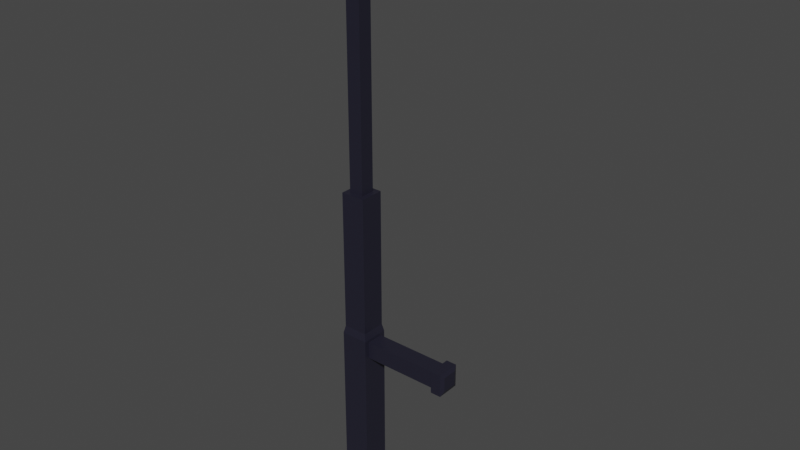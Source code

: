 # Source: Police_Baton.blend  (saved by Blender 3.1.7; exported with 4.5.12 LTS)
import bpy
from mathutils import Matrix  # noqa: F401  (used for matrix-valued properties, if any)

bpy.ops.wm.read_factory_settings(use_empty=True)
scene = bpy.context.scene
scene.name = 'Scene'

# ---- collections
col_collection = bpy.data.collections.new('Collection'); scene.collection.children.link(col_collection)

# ---- materials (node trees are filled in below, after node groups)
mat_material = bpy.data.materials.new('Material')
mat_material.alpha_threshold = 0.0
mat_material.use_transparent_shadow = False
mat_material.line_color = (0.0, 0.0, 0.0, 1.0)

# ---- material node trees
mat_material.use_nodes = True; mat_material.node_tree.nodes.clear()
_N = mat_material.node_tree.nodes; _L = mat_material.node_tree.links
n0 = _N.new('ShaderNodeOutputMaterial'); n0.name = 'Material Output'; n0.location = (300, 300)
n1 = _N.new('ShaderNodeBsdfPrincipled'); n1.name = 'Principled BSDF'; n1.location = (10, 300)
n1.distribution = 'GGX'
n1.subsurface_method = 'RANDOM_WALK_SKIN'
n1.inputs[0].default_value = (0.01651, 0.01586, 0.02902, 1.0)
n1.inputs[2].default_value = 0.4
n1.inputs[3].default_value = 1.45
n1.inputs[27].default_value = (0.0, 0.0, 0.0, 1.0)
n1.inputs[28].default_value = 1.0
_L.new(n1.outputs[0], n0.inputs[0])
n0.is_active_output = True

# ---- world
world_world = bpy.data.worlds.new('World'); scene.world = world_world
world_world.use_nodes = True; world_world.node_tree.nodes.clear()
_N = world_world.node_tree.nodes; _L = world_world.node_tree.links
n0 = _N.new('ShaderNodeOutputWorld'); n0.name = 'World Output'; n0.location = (300, 300)
n1 = _N.new('ShaderNodeBackground'); n1.name = 'Background'; n1.location = (10, 300)
n1.inputs[0].default_value = (0.05088, 0.05088, 0.05088, 1.0)
_L.new(n1.outputs[0], n0.inputs[0])
n0.is_active_output = True
world_world.color = (0.05088, 0.05088, 0.05088)
world_world.use_sun_shadow = False
world_world.sun_shadow_jitter_overblur = 0.0

# ---- meshes
me_cube = bpy.data.meshes.new('Cube')
me_cube.from_pydata([(0.5254, 0.5254, 0.548), (0.6167, 0.6167, -1.056), (0.5254, -0.5254, 0.548), (0.6167, -0.6167, -1.056), (-0.5254, 0.5254, 0.548), (-0.6167, 0.6167, -1.056), (-0.5254, -0.5254, 0.548), (-0.6167, -0.6167, -1.056), (0.8857, 0.8857, -0.1681), (-0.8857, -0.8857, -0.1681), (0.8857, -0.8857, -0.1681), (-0.8857, 0.8857, -0.1681), (1.0, 1.0, -0.3763), (1.0, -1.0, -0.3763), (-1.0, 1.0, -0.3763), (-1.0, -1.0, -0.3763), (-1.0, -1.0, -0.2067), (1.0, 1.0, -0.2067), (1.0, -1.0, -0.2067), (-1.0, 1.0, -0.2067), (0.8857, -0.8857, 0.548), (-0.8857, -0.8857, 0.548), (0.8857, 0.8857, 0.548), (-0.8857, 0.8857, 0.548), (0.6748, -0.6748, 1.921), (-0.6748, -0.6748, 1.921), (0.6748, 0.6748, 1.921), (-0.6748, 0.6748, 1.921), (0.3557, -0.3557, 1.961), (-0.3557, -0.3557, 1.961), (0.3557, 0.3557, 1.961), (-0.3557, 0.3557, 1.961), (0.6748, -0.6748, 1.95), (-0.6748, -0.6748, 1.95), (0.6748, 0.6748, 1.95), (-0.6748, 0.6748, 1.95), (0.5254, -0.5254, 1.918), (-0.5254, -0.5254, 1.918), (0.5254, 0.5254, 1.918), (-0.5254, 0.5254, 1.918), (7.541, 0.548, -0.3037), (0.9387, 0.6304, -0.3095), (7.541, -0.548, -0.3037), (0.9387, -0.6304, -0.3095), (7.541, 0.548, -0.2269), (0.9387, 0.6304, -0.2211), (7.541, -0.548, -0.2269), (0.9387, -0.6304, -0.2211), (6.64, 0.8442, -0.3245), (6.529, -0.6304, -0.2211), (6.64, -0.8442, -0.3245), (6.64, 0.8442, -0.2062), (6.529, 0.6304, -0.2211), (6.529, 0.6304, -0.3095), (6.529, -0.6304, -0.3095), (6.64, -0.8442, -0.2062), (7.414, -0.8442, -0.3245), (7.414, -0.8442, -0.2062), (7.414, 0.8442, -0.3245), (7.414, 0.8442, -0.2062), (-1.0, 1.0, -1.0), (-1.0, -1.0, -1.0), (1.0, 1.0, -1.0), (1.0, -1.0, -1.0)], [], [(4, 6, 37, 39), (10, 20, 21, 9), (9, 21, 23, 11), (5, 1, 3, 7), (8, 22, 20, 10), (11, 23, 22, 8), (19, 11, 8, 17), (17, 8, 10, 18), (16, 9, 11, 19), (18, 10, 9, 16), (63, 13, 15, 61), (61, 15, 14, 60), (62, 12, 13, 63), (60, 14, 12, 62), (13, 18, 16, 15), (15, 16, 19, 14), (12, 17, 18, 13), (14, 19, 17, 12), (2, 6, 21, 20), (0, 2, 20, 22), (6, 4, 23, 21), (4, 0, 22, 23), (26, 27, 35, 34), (6, 2, 36, 37), (0, 4, 39, 38), (2, 0, 38, 36), (30, 31, 29, 28), (24, 26, 34, 32), (27, 25, 33, 35), (25, 24, 32, 33), (28, 29, 33, 32), (30, 28, 32, 34), (29, 31, 35, 33), (31, 30, 34, 35), (24, 25, 37, 36), (26, 24, 36, 38), (25, 27, 39, 37), (27, 26, 38, 39), (40, 44, 46, 42), (50, 56, 57, 55), (55, 57, 59, 51), (45, 41, 43, 47), (48, 58, 56, 50), (51, 59, 58, 48), (45, 52, 53, 41), (41, 53, 54, 43), (47, 49, 52, 45), (43, 54, 49, 47), (51, 48, 53, 52), (48, 50, 54, 53), (55, 51, 52, 49), (50, 55, 49, 54), (42, 46, 57, 56), (40, 42, 56, 58), (46, 44, 59, 57), (44, 40, 58, 59), (5, 7, 61, 60), (1, 5, 60, 62), (7, 3, 63, 61), (3, 1, 62, 63)])
_uv = me_cube.uv_layers.new(name='UVMap')
_uv.uv.foreach_set('vector', [0.6776, 0.56, 0.7871, 0.56, 0.7871, 0.7028, 0.6776, 0.7028, 0.8008, 0.1847, 0.7261, 0.1847, 0.7261, 0.0, 0.8008, 0.0, 0.5364, 0.7865, 0.4617, 0.7865, 0.4617, 0.6018, 0.5364, 0.6018, 0.5316, 0.3881, 0.3811, 0.3881, 0.3811, 0.2376, 0.5316, 0.2376, 0.8618, 0.6018, 0.7871, 0.6018, 0.7871, 0.4171, 0.8618, 0.4171, 0.8008, 0.3694, 0.7261, 0.3694, 0.7261, 0.1847, 0.8008, 0.1847, 0.3521, 0.2085, 0.364, 0.1966, 0.5487, 0.1966, 0.5607, 0.2085, 0.5607, 0.2085, 0.5487, 0.1966, 0.5487, 0.01191, 0.5607, 0.0, 0.3521, 0.0, 0.364, 0.01191, 0.364, 0.1966, 0.3521, 0.2085, 0.5607, 0.0, 0.5487, 0.01191, 0.364, 0.01191, 0.3521, 0.0, 0.7261, 0.4171, 0.6611, 0.4171, 0.6611, 0.2085, 0.7261, 0.2085, 0.5607, 0.0, 0.6257, 0.0, 0.6257, 0.2085, 0.5607, 0.2085, 0.6434, 0.4171, 0.5783, 0.4171, 0.5783, 0.2085, 0.6434, 0.2085, 0.7261, 0.2085, 0.6611, 0.2085, 0.6611, 0.0, 0.7261, 0.0, 0.6611, 0.4171, 0.6434, 0.4171, 0.6434, 0.2085, 0.6611, 0.2085, 0.6257, 0.0, 0.6434, 0.0, 0.6434, 0.2085, 0.6257, 0.2085, 0.5783, 0.4171, 0.5607, 0.4171, 0.5607, 0.2085, 0.5783, 0.2085, 0.6611, 0.2085, 0.6434, 0.2085, 0.6434, 0.0, 0.6611, 0.0, 0.4993, 0.4547, 0.3897, 0.4547, 0.3521, 0.4171, 0.5368, 0.4171, 0.4993, 0.5642, 0.4993, 0.4547, 0.5368, 0.4171, 0.5368, 0.6018, 0.3897, 0.4547, 0.3897, 0.5642, 0.3521, 0.6018, 0.3521, 0.4171, 0.3897, 0.5642, 0.4993, 0.5642, 0.5368, 0.6018, 0.3521, 0.6018, 0.8038, 0.0, 0.8038, 0.1407, 0.8008, 0.1407, 0.8008, 0.0, 0.6776, 0.4171, 0.7871, 0.4171, 0.7871, 0.56, 0.6776, 0.56, 0.3521, 0.6018, 0.4617, 0.6018, 0.4617, 0.7447, 0.3521, 0.7447, 0.1761, 0.6885, 0.2856, 0.6885, 0.2856, 0.8313, 0.1761, 0.8313, 0.6443, 0.5245, 0.5701, 0.5245, 0.5701, 0.4504, 0.6443, 0.4504, 0.8068, 0.1407, 0.8068, 0.2814, 0.8038, 0.2814, 0.8038, 0.1407, 0.8038, 0.1407, 0.8038, 0.2814, 0.8008, 0.2814, 0.8008, 0.1407, 0.8068, 0.0, 0.8068, 0.1407, 0.8038, 0.1407, 0.8038, 0.0, 0.6443, 0.4504, 0.5701, 0.4504, 0.5368, 0.4171, 0.6776, 0.4171, 0.6443, 0.5245, 0.6443, 0.4504, 0.6776, 0.4171, 0.6776, 0.5578, 0.5701, 0.4504, 0.5701, 0.5245, 0.5368, 0.5578, 0.5368, 0.4171, 0.5701, 0.5245, 0.6443, 0.5245, 0.6776, 0.5578, 0.5368, 0.5578, 0.5368, 0.5578, 0.6776, 0.5578, 0.662, 0.5734, 0.5524, 0.5734, 0.5368, 0.6985, 0.5368, 0.5578, 0.5524, 0.5734, 0.5524, 0.683, 0.6776, 0.5578, 0.6776, 0.6985, 0.662, 0.683, 0.662, 0.5734, 0.6776, 0.6985, 0.5368, 0.6985, 0.5524, 0.683, 0.662, 0.683, 0.7893, 0.6327, 0.7973, 0.6327, 0.7973, 0.747, 0.7893, 0.747, 0.01234, 0.7692, 0.01234, 0.6885, 0.02468, 0.6885, 0.02468, 0.7692, 0.0, 0.09402, 0.0, 0.01329, 0.1761, 0.01329, 0.1761, 0.09402, 0.7995, 0.6018, 0.8087, 0.6018, 0.8087, 0.7333, 0.7995, 0.7333, 0.3521, 0.5944, 0.3521, 0.6752, 0.1761, 0.6752, 0.1761, 0.5944, 0.0, 0.7692, 0.0, 0.6885, 0.01234, 0.6885, 0.01234, 0.7692, 0.871, 1.0, 0.871, 0.4171, 0.8802, 0.4171, 0.8802, 1.0, 0.3298, 0.0, 0.3298, 0.5829, 0.1984, 0.5829, 0.1984, 0.0, 0.0223, 0.6885, 0.0223, 0.1055, 0.1538, 0.1055, 0.1538, 0.6885, 0.8618, 1.0, 0.8618, 0.4171, 0.871, 0.4171, 0.871, 1.0, 0.03703, 0.6885, 0.04937, 0.6885, 0.0478, 0.7108, 0.03859, 0.7108, 0.3521, 0.5944, 0.1761, 0.5944, 0.1984, 0.5829, 0.3298, 0.5829, 0.0, 0.09402, 0.1761, 0.09402, 0.1538, 0.1055, 0.0223, 0.1055, 0.02468, 0.6885, 0.03703, 0.6885, 0.03546, 0.7108, 0.02625, 0.7108, 0.7893, 0.747, 0.7973, 0.747, 0.7995, 0.7779, 0.7871, 0.7779, 0.3212, 0.6885, 0.2069, 0.6885, 0.1761, 0.6752, 0.3521, 0.6752, 0.03089, 0.0, 0.1452, 0.0, 0.1761, 0.01329, 0.0, 0.01329, 0.7973, 0.6327, 0.7893, 0.6327, 0.7871, 0.6018, 0.7995, 0.6018, 0.5316, 0.3881, 0.5316, 0.2376, 0.5607, 0.2085, 0.5607, 0.4171, 0.3811, 0.3881, 0.5316, 0.3881, 0.5607, 0.4171, 0.3521, 0.4171, 0.5316, 0.2376, 0.3811, 0.2376, 0.3521, 0.2085, 0.5607, 0.2085, 0.3811, 0.2376, 0.3811, 0.3881, 0.3521, 0.4171, 0.3521, 0.2085])
me_cube.materials.append(mat_material)
me_cube.use_remesh_preserve_volume = False
me_cube.use_remesh_preserve_attributes = False
me_cube.use_mirror_vertex_groups = False
me_cube.update()

# ---- objects
ob_cube = bpy.data.objects.new('Cube', me_cube)

# ---- transforms, parenting, visibility, modifiers, constraints
ob_cube.location = (0.0003787, 0.0, 0.001257)
ob_cube.scale = (0.01632, 0.01632, 0.2329)
ob_cube.lock_rotations_4d = False
ob_cube.empty_display_type = 'ARROWS'
ob_cube.lineart.crease_threshold = 0.0

# ---- collection membership
col_collection.objects.link(ob_cube)

# ---- scene / render settings (as saved in the file)
scene.frame_start = 1; scene.frame_end = 250; scene.frame_set(1)
scene.render.engine = 'BLENDER_EEVEE_NEXT'
scene.cycles.sampling_pattern = 'TABULATED_SOBOL'
scene.cycles.use_light_tree = False
scene.view_settings.view_transform = 'Filmic'
bpy.context.view_layer.update()

# ---- added for rendering (the .blend has no active camera and no usable light): camera, sun
cam_auto = bpy.data.cameras.new('AutoCamera')
cam_auto.lens = 50.0
cam_auto.sensor_width = 36.0
cam_auto.clip_end = 1000.0
ob_auto_camera = bpy.data.objects.new('AutoCamera', cam_auto)
scene.collection.objects.link(ob_auto_camera)
ob_auto_camera.location = (0.717128, -0.796032, 0.637284)
ob_auto_camera.rotation_euler = (1.09748, -7.21219e-08, 0.694738)
scene.camera = ob_auto_camera
light_auto_sun = bpy.data.lights.new('AutoSun', 'SUN')
light_auto_sun.energy = 3.0
light_auto_sun.angle = 0.0523599
ob_auto_sun = bpy.data.objects.new('AutoSun', light_auto_sun)
scene.collection.objects.link(ob_auto_sun)
ob_auto_sun.rotation_euler = (0.872665, 0.174533, 0.523599)
bpy.context.view_layer.update()
